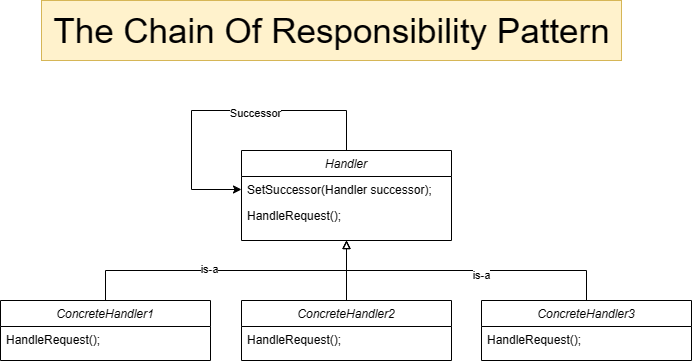

The diagram above was exported from draw.io. Its source (the exported page's mxGraphModel, read from the mxfile embedded in the PNG):
<mxGraphModel dx="1434" dy="2004" grid="1" gridSize="10" guides="1" tooltips="1" connect="1" arrows="1" fold="1" page="1" pageScale="1" pageWidth="827" pageHeight="1169" math="0" shadow="0">
  <root>
    <mxCell id="WIyWlLk6GJQsqaUBKTNV-0" />
    <mxCell id="WIyWlLk6GJQsqaUBKTNV-1" parent="WIyWlLk6GJQsqaUBKTNV-0" />
    <mxCell id="zkfFHV4jXpPFQw0GAbJ--0" value="Handler" style="swimlane;fontStyle=2;align=center;verticalAlign=top;childLayout=stackLayout;horizontal=1;startSize=26;horizontalStack=0;resizeParent=1;resizeLast=0;collapsible=1;marginBottom=0;rounded=0;shadow=0;strokeWidth=1;" parent="WIyWlLk6GJQsqaUBKTNV-1" vertex="1">
      <mxGeometry x="340" y="110" width="210" height="90" as="geometry">
        <mxRectangle x="230" y="140" width="160" height="26" as="alternateBounds" />
      </mxGeometry>
    </mxCell>
    <mxCell id="zkfFHV4jXpPFQw0GAbJ--1" value="SetSuccessor(Handler successor);" style="text;align=left;verticalAlign=top;spacingLeft=4;spacingRight=4;overflow=hidden;rotatable=0;points=[[0,0.5],[1,0.5]];portConstraint=eastwest;" parent="zkfFHV4jXpPFQw0GAbJ--0" vertex="1">
      <mxGeometry y="26" width="210" height="26" as="geometry" />
    </mxCell>
    <mxCell id="zkfFHV4jXpPFQw0GAbJ--2" value="HandleRequest();" style="text;align=left;verticalAlign=top;spacingLeft=4;spacingRight=4;overflow=hidden;rotatable=0;points=[[0,0.5],[1,0.5]];portConstraint=eastwest;rounded=0;shadow=0;html=0;" parent="zkfFHV4jXpPFQw0GAbJ--0" vertex="1">
      <mxGeometry y="52" width="210" height="26" as="geometry" />
    </mxCell>
    <mxCell id="E3ZJZflAOb9Af3PGMqP4-10" style="edgeStyle=orthogonalEdgeStyle;rounded=0;orthogonalLoop=1;jettySize=auto;html=1;entryX=0;entryY=0.5;entryDx=0;entryDy=0;" edge="1" parent="zkfFHV4jXpPFQw0GAbJ--0" source="zkfFHV4jXpPFQw0GAbJ--0" target="zkfFHV4jXpPFQw0GAbJ--1">
      <mxGeometry relative="1" as="geometry">
        <Array as="points">
          <mxPoint x="105" y="-40" />
          <mxPoint x="-50" y="-40" />
          <mxPoint x="-50" y="39" />
        </Array>
      </mxGeometry>
    </mxCell>
    <mxCell id="E3ZJZflAOb9Af3PGMqP4-11" value="Successor" style="edgeLabel;html=1;align=center;verticalAlign=middle;resizable=0;points=[];" vertex="1" connectable="0" parent="E3ZJZflAOb9Af3PGMqP4-10">
      <mxGeometry x="-0.1852" y="2" relative="1" as="geometry">
        <mxPoint as="offset" />
      </mxGeometry>
    </mxCell>
    <mxCell id="E3ZJZflAOb9Af3PGMqP4-7" style="edgeStyle=orthogonalEdgeStyle;rounded=0;orthogonalLoop=1;jettySize=auto;html=1;entryX=0.5;entryY=1;entryDx=0;entryDy=0;endArrow=block;endFill=0;" edge="1" parent="WIyWlLk6GJQsqaUBKTNV-1" source="E3ZJZflAOb9Af3PGMqP4-0" target="zkfFHV4jXpPFQw0GAbJ--0">
      <mxGeometry relative="1" as="geometry">
        <Array as="points">
          <mxPoint x="204" y="230" />
          <mxPoint x="445" y="230" />
        </Array>
      </mxGeometry>
    </mxCell>
    <mxCell id="E3ZJZflAOb9Af3PGMqP4-12" value="is-a&lt;br&gt;" style="edgeLabel;html=1;align=center;verticalAlign=middle;resizable=0;points=[];" vertex="1" connectable="0" parent="E3ZJZflAOb9Af3PGMqP4-7">
      <mxGeometry x="-0.1163" y="2" relative="1" as="geometry">
        <mxPoint as="offset" />
      </mxGeometry>
    </mxCell>
    <mxCell id="E3ZJZflAOb9Af3PGMqP4-0" value="ConcreteHandler1" style="swimlane;fontStyle=2;align=center;verticalAlign=top;childLayout=stackLayout;horizontal=1;startSize=26;horizontalStack=0;resizeParent=1;resizeLast=0;collapsible=1;marginBottom=0;rounded=0;shadow=0;strokeWidth=1;" vertex="1" parent="WIyWlLk6GJQsqaUBKTNV-1">
      <mxGeometry x="99" y="260" width="210" height="60" as="geometry">
        <mxRectangle x="230" y="140" width="160" height="26" as="alternateBounds" />
      </mxGeometry>
    </mxCell>
    <mxCell id="E3ZJZflAOb9Af3PGMqP4-2" value="HandleRequest();" style="text;align=left;verticalAlign=top;spacingLeft=4;spacingRight=4;overflow=hidden;rotatable=0;points=[[0,0.5],[1,0.5]];portConstraint=eastwest;rounded=0;shadow=0;html=0;" vertex="1" parent="E3ZJZflAOb9Af3PGMqP4-0">
      <mxGeometry y="26" width="210" height="26" as="geometry" />
    </mxCell>
    <mxCell id="E3ZJZflAOb9Af3PGMqP4-8" style="edgeStyle=orthogonalEdgeStyle;rounded=0;orthogonalLoop=1;jettySize=auto;html=1;entryX=0.5;entryY=1;entryDx=0;entryDy=0;endArrow=block;endFill=0;" edge="1" parent="WIyWlLk6GJQsqaUBKTNV-1" source="E3ZJZflAOb9Af3PGMqP4-3" target="zkfFHV4jXpPFQw0GAbJ--0">
      <mxGeometry relative="1" as="geometry" />
    </mxCell>
    <mxCell id="E3ZJZflAOb9Af3PGMqP4-3" value="ConcreteHandler2" style="swimlane;fontStyle=2;align=center;verticalAlign=top;childLayout=stackLayout;horizontal=1;startSize=26;horizontalStack=0;resizeParent=1;resizeLast=0;collapsible=1;marginBottom=0;rounded=0;shadow=0;strokeWidth=1;" vertex="1" parent="WIyWlLk6GJQsqaUBKTNV-1">
      <mxGeometry x="340" y="260" width="210" height="60" as="geometry">
        <mxRectangle x="230" y="140" width="160" height="26" as="alternateBounds" />
      </mxGeometry>
    </mxCell>
    <mxCell id="E3ZJZflAOb9Af3PGMqP4-4" value="HandleRequest();" style="text;align=left;verticalAlign=top;spacingLeft=4;spacingRight=4;overflow=hidden;rotatable=0;points=[[0,0.5],[1,0.5]];portConstraint=eastwest;rounded=0;shadow=0;html=0;" vertex="1" parent="E3ZJZflAOb9Af3PGMqP4-3">
      <mxGeometry y="26" width="210" height="26" as="geometry" />
    </mxCell>
    <mxCell id="E3ZJZflAOb9Af3PGMqP4-9" style="edgeStyle=orthogonalEdgeStyle;rounded=0;orthogonalLoop=1;jettySize=auto;html=1;entryX=0.5;entryY=1;entryDx=0;entryDy=0;endArrow=block;endFill=0;" edge="1" parent="WIyWlLk6GJQsqaUBKTNV-1" source="E3ZJZflAOb9Af3PGMqP4-5" target="zkfFHV4jXpPFQw0GAbJ--0">
      <mxGeometry relative="1" as="geometry">
        <Array as="points">
          <mxPoint x="685" y="230" />
          <mxPoint x="445" y="230" />
        </Array>
      </mxGeometry>
    </mxCell>
    <mxCell id="E3ZJZflAOb9Af3PGMqP4-13" value="is-a" style="edgeLabel;html=1;align=center;verticalAlign=middle;resizable=0;points=[];" vertex="1" connectable="0" parent="E3ZJZflAOb9Af3PGMqP4-9">
      <mxGeometry x="-0.0933" y="4" relative="1" as="geometry">
        <mxPoint as="offset" />
      </mxGeometry>
    </mxCell>
    <mxCell id="E3ZJZflAOb9Af3PGMqP4-5" value="ConcreteHandler3" style="swimlane;fontStyle=2;align=center;verticalAlign=top;childLayout=stackLayout;horizontal=1;startSize=26;horizontalStack=0;resizeParent=1;resizeLast=0;collapsible=1;marginBottom=0;rounded=0;shadow=0;strokeWidth=1;" vertex="1" parent="WIyWlLk6GJQsqaUBKTNV-1">
      <mxGeometry x="580" y="260" width="210" height="60" as="geometry">
        <mxRectangle x="230" y="140" width="160" height="26" as="alternateBounds" />
      </mxGeometry>
    </mxCell>
    <mxCell id="E3ZJZflAOb9Af3PGMqP4-6" value="HandleRequest();" style="text;align=left;verticalAlign=top;spacingLeft=4;spacingRight=4;overflow=hidden;rotatable=0;points=[[0,0.5],[1,0.5]];portConstraint=eastwest;rounded=0;shadow=0;html=0;" vertex="1" parent="E3ZJZflAOb9Af3PGMqP4-5">
      <mxGeometry y="26" width="210" height="26" as="geometry" />
    </mxCell>
    <mxCell id="E3ZJZflAOb9Af3PGMqP4-14" value="&lt;font style=&quot;font-size: 35px;&quot;&gt;The Chain Of Responsibility Pattern&lt;/font&gt;" style="text;html=1;align=center;verticalAlign=middle;resizable=0;points=[];autosize=1;strokeColor=#d6b656;fillColor=#fff2cc;" vertex="1" parent="WIyWlLk6GJQsqaUBKTNV-1">
      <mxGeometry x="140" y="-40" width="580" height="60" as="geometry" />
    </mxCell>
  </root>
</mxGraphModel>